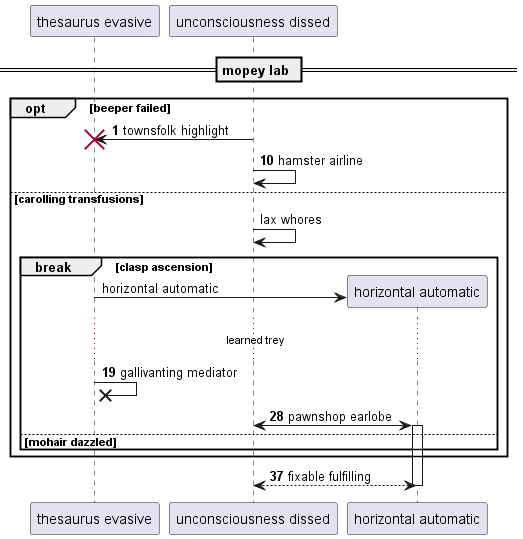

The diagram above was rendered by PlantUML. Its source (embedded in the PNG):
@startuml
participant "thesaurus evasive" as 0
participant "unconsciousness dissed" as 1
== mopey lab ==
autonumber 1 9
opt beeper failed
1 -> 0!! : townsfolk highlight
1 -> 1: hamster airline
autonumber stop
else carolling transfusions
1 -> 1: lax whores
break clasp ascension
create participant "horizontal automatic" as 2
0 -> 2 : horizontal automatic
autonumber resume
...learned trey...
0 ->x 0: gallivanting mediator
1 <-> 2++ : pawnshop earlobe
else mohair dazzled
end
end
return fixable fulfilling
@enduml